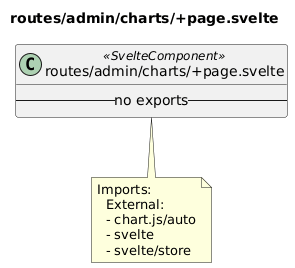

The diagram above was rendered by PlantUML. Its source (embedded in the PNG):
@startuml routes__admin__charts__page_svelte
title routes/admin/charts/+page.svelte
class "routes/admin/charts/+page.svelte" as routes_admin_charts__page_svelte <<SvelteComponent>> {
  -- no exports --
}
note bottom of routes_admin_charts__page_svelte
  Imports:
    External:
    - chart.js/auto
    - svelte
    - svelte/store
end note
@enduml